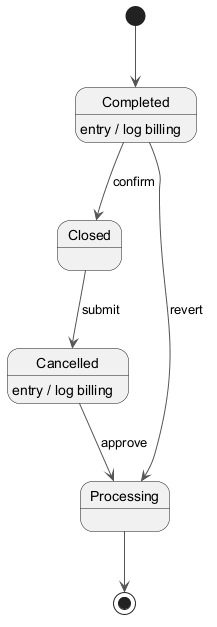

The diagram above was rendered by PlantUML. Its source (embedded in the PNG):
@startuml
skinparam monochrome true
skinparam ArrowColor #555555
[*] --> Completed
Completed --> Closed : confirm
Completed : entry / log billing
Closed --> Cancelled : submit
Cancelled --> Processing : approve
Cancelled : entry / log billing
Completed --> Processing : revert
Processing --> [*]
@enduml